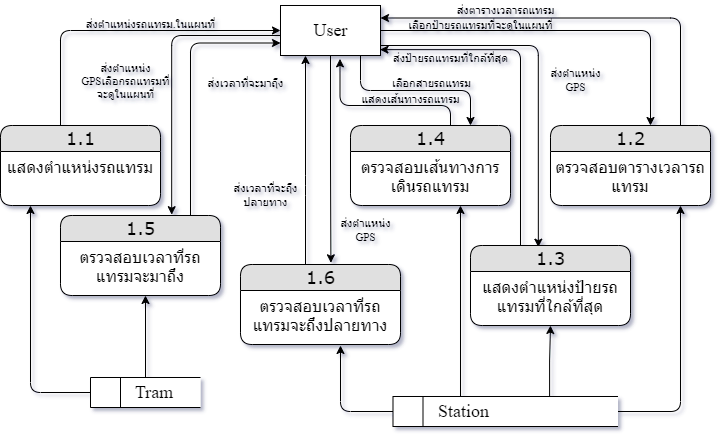

The diagram above was exported from draw.io. Its source (the exported page's mxGraphModel, read from the mxfile embedded in the PNG):
<mxGraphModel dx="868" dy="393" grid="1" gridSize="10" guides="1" tooltips="1" connect="1" arrows="1" fold="1" page="1" pageScale="1" pageWidth="850" pageHeight="1100" math="0" shadow="0">
  <root>
    <mxCell id="Fjr-_KzVFE_tt_vE0EkQ-0" />
    <mxCell id="Fjr-_KzVFE_tt_vE0EkQ-1" parent="Fjr-_KzVFE_tt_vE0EkQ-0" />
    <mxCell id="8Y1201ACGDfI3e8PTe_a-64" style="edgeStyle=orthogonalEdgeStyle;rounded=1;orthogonalLoop=1;jettySize=auto;html=1;entryX=0.625;entryY=0;entryDx=0;entryDy=0;entryPerimeter=0;fontFamily=Times New Roman;fontSize=14;" parent="Fjr-_KzVFE_tt_vE0EkQ-1" source="_keRz1HP2blo-GmXOC_X-0" target="8Y1201ACGDfI3e8PTe_a-10" edge="1">
      <mxGeometry relative="1" as="geometry" />
    </mxCell>
    <mxCell id="8Y1201ACGDfI3e8PTe_a-72" style="edgeStyle=orthogonalEdgeStyle;rounded=1;orthogonalLoop=1;jettySize=auto;html=1;entryX=0.424;entryY=0.021;entryDx=0;entryDy=0;fontFamily=Times New Roman;fontSize=11;entryPerimeter=0;" parent="Fjr-_KzVFE_tt_vE0EkQ-1" source="_keRz1HP2blo-GmXOC_X-0" target="8Y1201ACGDfI3e8PTe_a-70" edge="1">
      <mxGeometry relative="1" as="geometry">
        <Array as="points">
          <mxPoint x="678" y="90" />
        </Array>
      </mxGeometry>
    </mxCell>
    <mxCell id="8Y1201ACGDfI3e8PTe_a-80" style="edgeStyle=orthogonalEdgeStyle;rounded=1;orthogonalLoop=1;jettySize=auto;html=1;entryX=0.75;entryY=0;entryDx=0;entryDy=0;fontFamily=Times New Roman;fontSize=11;" parent="Fjr-_KzVFE_tt_vE0EkQ-1" source="_keRz1HP2blo-GmXOC_X-0" target="8Y1201ACGDfI3e8PTe_a-78" edge="1">
      <mxGeometry relative="1" as="geometry">
        <Array as="points">
          <mxPoint x="500" y="135" />
          <mxPoint x="610" y="135" />
        </Array>
      </mxGeometry>
    </mxCell>
    <mxCell id="0p4nHU7kGswDBdWJuKCn-2" style="edgeStyle=orthogonalEdgeStyle;rounded=1;orthogonalLoop=1;jettySize=auto;html=1;entryX=0.695;entryY=-0.01;entryDx=0;entryDy=0;entryPerimeter=0;fontFamily=Times New Roman;fontSize=11;" parent="Fjr-_KzVFE_tt_vE0EkQ-1" source="_keRz1HP2blo-GmXOC_X-0" target="0p4nHU7kGswDBdWJuKCn-0" edge="1">
      <mxGeometry relative="1" as="geometry">
        <Array as="points">
          <mxPoint x="311" y="80" />
        </Array>
      </mxGeometry>
    </mxCell>
    <mxCell id="0p4nHU7kGswDBdWJuKCn-11" style="edgeStyle=orthogonalEdgeStyle;rounded=1;orthogonalLoop=1;jettySize=auto;html=1;entryX=0.565;entryY=-0.021;entryDx=0;entryDy=0;entryPerimeter=0;fontFamily=Times New Roman;fontSize=11;" parent="Fjr-_KzVFE_tt_vE0EkQ-1" source="_keRz1HP2blo-GmXOC_X-0" target="0p4nHU7kGswDBdWJuKCn-9" edge="1">
      <mxGeometry relative="1" as="geometry" />
    </mxCell>
    <mxCell id="_keRz1HP2blo-GmXOC_X-0" value="User" style="html=1;dashed=0;whitespace=wrap;fontFamily=Times New Roman;fontSize=18;align=center;" parent="Fjr-_KzVFE_tt_vE0EkQ-1" vertex="1">
      <mxGeometry x="420" y="50" width="100" height="50" as="geometry" />
    </mxCell>
    <mxCell id="8Y1201ACGDfI3e8PTe_a-5" style="edgeStyle=orthogonalEdgeStyle;rounded=1;orthogonalLoop=1;jettySize=auto;html=1;fontFamily=Times New Roman;fontSize=18;" parent="Fjr-_KzVFE_tt_vE0EkQ-1" source="XSJAbNPULYJsZKqj9y9b-0" edge="1">
      <mxGeometry relative="1" as="geometry">
        <mxPoint x="170" y="250" as="targetPoint" />
      </mxGeometry>
    </mxCell>
    <mxCell id="vzHyj0R-wTTTxFfmyDqv-1" style="edgeStyle=orthogonalEdgeStyle;rounded=0;orthogonalLoop=1;jettySize=auto;html=1;" parent="Fjr-_KzVFE_tt_vE0EkQ-1" source="XSJAbNPULYJsZKqj9y9b-0" edge="1">
      <mxGeometry relative="1" as="geometry">
        <mxPoint x="285" y="340" as="targetPoint" />
      </mxGeometry>
    </mxCell>
    <mxCell id="XSJAbNPULYJsZKqj9y9b-0" value="&lt;blockquote style=&quot;margin: 0 0 0 40px ; border: none ; padding: 0px&quot;&gt;Tram&lt;/blockquote&gt;" style="html=1;dashed=0;whitespace=wrap;shape=mxgraph.dfd.dataStoreID;align=left;spacingLeft=3;points=[[0,0],[0.5,0],[1,0],[0,0.5],[1,0.5],[0,1],[0.5,1],[1,1]];fontFamily=Times New Roman;fontSize=18;" parent="Fjr-_KzVFE_tt_vE0EkQ-1" vertex="1">
      <mxGeometry x="230" y="422" width="110" height="30" as="geometry" />
    </mxCell>
    <mxCell id="8Y1201ACGDfI3e8PTe_a-12" style="edgeStyle=orthogonalEdgeStyle;rounded=1;orthogonalLoop=1;jettySize=auto;html=1;fontFamily=Times New Roman;fontSize=14;" parent="Fjr-_KzVFE_tt_vE0EkQ-1" source="Wra8Q4rei845PSqFartt-0" edge="1">
      <mxGeometry relative="1" as="geometry">
        <mxPoint x="820" y="250" as="targetPoint" />
      </mxGeometry>
    </mxCell>
    <mxCell id="8Y1201ACGDfI3e8PTe_a-84" style="edgeStyle=orthogonalEdgeStyle;rounded=1;orthogonalLoop=1;jettySize=auto;html=1;fontFamily=Times New Roman;fontSize=11;" parent="Fjr-_KzVFE_tt_vE0EkQ-1" source="Wra8Q4rei845PSqFartt-0" edge="1">
      <mxGeometry relative="1" as="geometry">
        <mxPoint x="600" y="250" as="targetPoint" />
        <Array as="points">
          <mxPoint x="600" y="470" />
          <mxPoint x="600" y="470" />
        </Array>
      </mxGeometry>
    </mxCell>
    <mxCell id="0p4nHU7kGswDBdWJuKCn-15" style="edgeStyle=orthogonalEdgeStyle;rounded=1;orthogonalLoop=1;jettySize=auto;html=1;fontFamily=Times New Roman;fontSize=11;" parent="Fjr-_KzVFE_tt_vE0EkQ-1" source="Wra8Q4rei845PSqFartt-0" edge="1">
      <mxGeometry relative="1" as="geometry">
        <mxPoint x="480" y="390" as="targetPoint" />
      </mxGeometry>
    </mxCell>
    <mxCell id="vzHyj0R-wTTTxFfmyDqv-0" style="edgeStyle=orthogonalEdgeStyle;rounded=0;orthogonalLoop=1;jettySize=auto;html=1;exitX=0.696;exitY=0.067;exitDx=0;exitDy=0;exitPerimeter=0;" parent="Fjr-_KzVFE_tt_vE0EkQ-1" source="Wra8Q4rei845PSqFartt-0" edge="1">
      <mxGeometry relative="1" as="geometry">
        <mxPoint x="690" y="370" as="targetPoint" />
      </mxGeometry>
    </mxCell>
    <mxCell id="Wra8Q4rei845PSqFartt-0" value="&lt;span&gt;&#09;&lt;/span&gt;&lt;blockquote style=&quot;margin: 0 0 0 40px ; border: none ; padding: 0px&quot;&gt;Station&lt;/blockquote&gt;" style="html=1;dashed=0;whitespace=wrap;shape=mxgraph.dfd.dataStoreID;align=left;spacingLeft=3;points=[[0,0],[0.5,0],[1,0],[0,0.5],[1,0.5],[0,1],[0.5,1],[1,1]];fontFamily=Times New Roman;fontSize=18;" parent="Fjr-_KzVFE_tt_vE0EkQ-1" vertex="1">
      <mxGeometry x="532.5" y="441" width="225" height="30" as="geometry" />
    </mxCell>
    <mxCell id="8Y1201ACGDfI3e8PTe_a-68" style="edgeStyle=orthogonalEdgeStyle;rounded=1;orthogonalLoop=1;jettySize=auto;html=1;entryX=0;entryY=0.5;entryDx=0;entryDy=0;fontFamily=Times New Roman;fontSize=11;" parent="Fjr-_KzVFE_tt_vE0EkQ-1" source="8Y1201ACGDfI3e8PTe_a-0" target="_keRz1HP2blo-GmXOC_X-0" edge="1">
      <mxGeometry relative="1" as="geometry">
        <Array as="points">
          <mxPoint x="200" y="75" />
        </Array>
      </mxGeometry>
    </mxCell>
    <mxCell id="8Y1201ACGDfI3e8PTe_a-0" value="&lt;font style=&quot;font-size: 18px&quot;&gt;1.1&lt;br&gt;&lt;/font&gt;" style="swimlane;html=1;fontStyle=0;childLayout=stackLayout;horizontal=1;startSize=26;fillColor=#e0e0e0;horizontalStack=0;resizeParent=1;resizeLast=0;collapsible=1;marginBottom=0;swimlaneFillColor=#ffffff;align=center;rounded=1;shadow=0;comic=0;labelBackgroundColor=none;strokeWidth=1;fontFamily=Verdana;fontSize=12" parent="Fjr-_KzVFE_tt_vE0EkQ-1" vertex="1">
      <mxGeometry x="140" y="170" width="160" height="80" as="geometry" />
    </mxCell>
    <mxCell id="8Y1201ACGDfI3e8PTe_a-1" value="&lt;span style=&quot;font-size: 16px&quot;&gt;แสดงตำแหน่งรถแทรม&lt;/span&gt;" style="text;html=1;strokeColor=none;fillColor=none;spacingLeft=4;spacingRight=4;whiteSpace=wrap;overflow=hidden;rotatable=0;points=[[0,0.5],[1,0.5]];portConstraint=eastwest;align=center;" parent="8Y1201ACGDfI3e8PTe_a-0" vertex="1">
      <mxGeometry y="26" width="160" height="44" as="geometry" />
    </mxCell>
    <mxCell id="8Y1201ACGDfI3e8PTe_a-13" style="edgeStyle=orthogonalEdgeStyle;rounded=1;orthogonalLoop=1;jettySize=auto;html=1;entryX=1;entryY=0.25;entryDx=0;entryDy=0;fontFamily=Times New Roman;fontSize=14;" parent="Fjr-_KzVFE_tt_vE0EkQ-1" source="8Y1201ACGDfI3e8PTe_a-10" target="_keRz1HP2blo-GmXOC_X-0" edge="1">
      <mxGeometry relative="1" as="geometry">
        <Array as="points">
          <mxPoint x="820" y="63" />
        </Array>
      </mxGeometry>
    </mxCell>
    <mxCell id="8Y1201ACGDfI3e8PTe_a-10" value="&lt;font style=&quot;font-size: 18px&quot;&gt;1.2&lt;br&gt;&lt;/font&gt;" style="swimlane;html=1;fontStyle=0;childLayout=stackLayout;horizontal=1;startSize=26;fillColor=#e0e0e0;horizontalStack=0;resizeParent=1;resizeLast=0;collapsible=1;marginBottom=0;swimlaneFillColor=#ffffff;align=center;rounded=1;shadow=0;comic=0;labelBackgroundColor=none;strokeWidth=1;fontFamily=Verdana;fontSize=12" parent="Fjr-_KzVFE_tt_vE0EkQ-1" vertex="1">
      <mxGeometry x="690" y="170" width="160" height="80" as="geometry" />
    </mxCell>
    <mxCell id="8Y1201ACGDfI3e8PTe_a-11" value="&lt;span style=&quot;font-size: 16px&quot;&gt;ตรวจสอบตารางเวลารถแทรม&lt;/span&gt;" style="text;html=1;strokeColor=none;fillColor=none;spacingLeft=4;spacingRight=4;whiteSpace=wrap;overflow=hidden;rotatable=0;points=[[0,0.5],[1,0.5]];portConstraint=eastwest;align=center;" parent="8Y1201ACGDfI3e8PTe_a-10" vertex="1">
      <mxGeometry y="26" width="160" height="44" as="geometry" />
    </mxCell>
    <mxCell id="8Y1201ACGDfI3e8PTe_a-65" value="&lt;font style=&quot;font-size: 11px&quot;&gt;ส่งตารางเวลารถแทรม&lt;/font&gt;" style="text;html=1;align=center;verticalAlign=middle;resizable=0;points=[];autosize=1;strokeColor=none;fillColor=none;fontSize=14;fontFamily=Times New Roman;" parent="Fjr-_KzVFE_tt_vE0EkQ-1" vertex="1">
      <mxGeometry x="590" y="45" width="110" height="20" as="geometry" />
    </mxCell>
    <mxCell id="8Y1201ACGDfI3e8PTe_a-66" value="&lt;font style=&quot;font-size: 11px&quot;&gt;เลือกป้ายรถแทรมที่จะดูในแผนที่&lt;/font&gt;" style="text;html=1;align=center;verticalAlign=middle;resizable=0;points=[];autosize=1;strokeColor=none;fillColor=none;fontSize=14;fontFamily=Times New Roman;" parent="Fjr-_KzVFE_tt_vE0EkQ-1" vertex="1">
      <mxGeometry x="540" y="60" width="160" height="20" as="geometry" />
    </mxCell>
    <mxCell id="8Y1201ACGDfI3e8PTe_a-9" value="&lt;font style=&quot;font-size: 11px&quot;&gt;ส่งตำแหน่งรถแทรม.ในแผนที่&lt;/font&gt;" style="text;html=1;align=center;verticalAlign=middle;resizable=0;points=[];autosize=1;strokeColor=none;fillColor=none;fontSize=14;fontFamily=Times New Roman;" parent="Fjr-_KzVFE_tt_vE0EkQ-1" vertex="1">
      <mxGeometry x="220" y="59" width="140" height="20" as="geometry" />
    </mxCell>
    <mxCell id="8Y1201ACGDfI3e8PTe_a-74" style="edgeStyle=orthogonalEdgeStyle;rounded=1;orthogonalLoop=1;jettySize=auto;html=1;entryX=0.995;entryY=0.883;entryDx=0;entryDy=0;entryPerimeter=0;fontFamily=Times New Roman;fontSize=11;" parent="Fjr-_KzVFE_tt_vE0EkQ-1" source="8Y1201ACGDfI3e8PTe_a-70" target="_keRz1HP2blo-GmXOC_X-0" edge="1">
      <mxGeometry relative="1" as="geometry">
        <Array as="points">
          <mxPoint x="660" y="94" />
        </Array>
      </mxGeometry>
    </mxCell>
    <mxCell id="8Y1201ACGDfI3e8PTe_a-70" value="&lt;font style=&quot;font-size: 18px&quot;&gt;1.3&lt;br&gt;&lt;/font&gt;" style="swimlane;html=1;fontStyle=0;childLayout=stackLayout;horizontal=1;startSize=26;fillColor=#e0e0e0;horizontalStack=0;resizeParent=1;resizeLast=0;collapsible=1;marginBottom=0;swimlaneFillColor=#ffffff;align=center;rounded=1;shadow=0;comic=0;labelBackgroundColor=none;strokeWidth=1;fontFamily=Verdana;fontSize=12" parent="Fjr-_KzVFE_tt_vE0EkQ-1" vertex="1">
      <mxGeometry x="610" y="290" width="160" height="80" as="geometry" />
    </mxCell>
    <mxCell id="8Y1201ACGDfI3e8PTe_a-71" value="&lt;span style=&quot;font-size: 16px&quot;&gt;แสดงตำแหน่งป้ายรถแทรมที่ใกล้ที่สุด&lt;/span&gt;" style="text;html=1;strokeColor=none;fillColor=none;spacingLeft=4;spacingRight=4;whiteSpace=wrap;overflow=hidden;rotatable=0;points=[[0,0.5],[1,0.5]];portConstraint=eastwest;align=center;" parent="8Y1201ACGDfI3e8PTe_a-70" vertex="1">
      <mxGeometry y="26" width="160" height="44" as="geometry" />
    </mxCell>
    <mxCell id="8Y1201ACGDfI3e8PTe_a-75" value="ส่งตำแหน่ง&lt;br&gt;GPS" style="text;html=1;align=center;verticalAlign=middle;resizable=0;points=[];autosize=1;strokeColor=none;fillColor=none;fontSize=11;fontFamily=Times New Roman;" parent="Fjr-_KzVFE_tt_vE0EkQ-1" vertex="1">
      <mxGeometry x="680" y="110" width="70" height="30" as="geometry" />
    </mxCell>
    <mxCell id="8Y1201ACGDfI3e8PTe_a-76" value="&lt;font style=&quot;font-size: 11px&quot;&gt;ส่งป้ายรถแทรมที่ใกล้ที่สุด&lt;/font&gt;" style="text;html=1;align=center;verticalAlign=middle;resizable=0;points=[];autosize=1;strokeColor=none;fillColor=none;fontSize=14;fontFamily=Times New Roman;" parent="Fjr-_KzVFE_tt_vE0EkQ-1" vertex="1">
      <mxGeometry x="525" y="93" width="130" height="20" as="geometry" />
    </mxCell>
    <mxCell id="8Y1201ACGDfI3e8PTe_a-81" style="edgeStyle=orthogonalEdgeStyle;rounded=1;orthogonalLoop=1;jettySize=auto;html=1;entryX=0.595;entryY=1.067;entryDx=0;entryDy=0;entryPerimeter=0;fontFamily=Times New Roman;fontSize=11;" parent="Fjr-_KzVFE_tt_vE0EkQ-1" source="8Y1201ACGDfI3e8PTe_a-78" target="_keRz1HP2blo-GmXOC_X-0" edge="1">
      <mxGeometry relative="1" as="geometry">
        <Array as="points">
          <mxPoint x="590" y="150" />
          <mxPoint x="480" y="150" />
        </Array>
      </mxGeometry>
    </mxCell>
    <mxCell id="8Y1201ACGDfI3e8PTe_a-78" value="&lt;font style=&quot;font-size: 18px&quot;&gt;1.4&lt;br&gt;&lt;/font&gt;" style="swimlane;html=1;fontStyle=0;childLayout=stackLayout;horizontal=1;startSize=26;fillColor=#e0e0e0;horizontalStack=0;resizeParent=1;resizeLast=0;collapsible=1;marginBottom=0;swimlaneFillColor=#ffffff;align=center;rounded=1;shadow=0;comic=0;labelBackgroundColor=none;strokeWidth=1;fontFamily=Verdana;fontSize=12" parent="Fjr-_KzVFE_tt_vE0EkQ-1" vertex="1">
      <mxGeometry x="490" y="170" width="160" height="80" as="geometry" />
    </mxCell>
    <mxCell id="8Y1201ACGDfI3e8PTe_a-79" value="&lt;span style=&quot;font-size: 16px&quot;&gt;ตรวจสอบเส้นทางการเดินรถแทรม&lt;/span&gt;" style="text;html=1;strokeColor=none;fillColor=none;spacingLeft=4;spacingRight=4;whiteSpace=wrap;overflow=hidden;rotatable=0;points=[[0,0.5],[1,0.5]];portConstraint=eastwest;align=center;" parent="8Y1201ACGDfI3e8PTe_a-78" vertex="1">
      <mxGeometry y="26" width="160" height="44" as="geometry" />
    </mxCell>
    <mxCell id="8Y1201ACGDfI3e8PTe_a-82" value="&lt;font style=&quot;font-size: 11px&quot;&gt;เลือกสายรถแทรม&lt;/font&gt;" style="text;html=1;align=center;verticalAlign=middle;resizable=0;points=[];autosize=1;strokeColor=none;fillColor=none;fontSize=14;fontFamily=Times New Roman;" parent="Fjr-_KzVFE_tt_vE0EkQ-1" vertex="1">
      <mxGeometry x="526" y="118" width="90" height="20" as="geometry" />
    </mxCell>
    <mxCell id="8Y1201ACGDfI3e8PTe_a-83" value="&lt;span style=&quot;font-size: 11px&quot;&gt;แสดงเส้นทางรถแทรม&lt;/span&gt;" style="text;html=1;align=center;verticalAlign=middle;resizable=0;points=[];autosize=1;strokeColor=none;fillColor=none;fontSize=14;fontFamily=Times New Roman;" parent="Fjr-_KzVFE_tt_vE0EkQ-1" vertex="1">
      <mxGeometry x="495" y="134" width="110" height="20" as="geometry" />
    </mxCell>
    <mxCell id="0p4nHU7kGswDBdWJuKCn-4" style="edgeStyle=orthogonalEdgeStyle;rounded=1;orthogonalLoop=1;jettySize=auto;html=1;fontFamily=Times New Roman;fontSize=11;entryX=0;entryY=0.75;entryDx=0;entryDy=0;" parent="Fjr-_KzVFE_tt_vE0EkQ-1" source="0p4nHU7kGswDBdWJuKCn-0" target="_keRz1HP2blo-GmXOC_X-0" edge="1">
      <mxGeometry relative="1" as="geometry">
        <mxPoint x="400" y="150" as="targetPoint" />
        <Array as="points">
          <mxPoint x="330" y="88" />
        </Array>
      </mxGeometry>
    </mxCell>
    <mxCell id="0p4nHU7kGswDBdWJuKCn-0" value="&lt;font style=&quot;font-size: 18px&quot;&gt;1.5&lt;br&gt;&lt;/font&gt;" style="swimlane;html=1;fontStyle=0;childLayout=stackLayout;horizontal=1;startSize=26;fillColor=#e0e0e0;horizontalStack=0;resizeParent=1;resizeLast=0;collapsible=1;marginBottom=0;swimlaneFillColor=#ffffff;align=center;rounded=1;shadow=0;comic=0;labelBackgroundColor=none;strokeWidth=1;fontFamily=Verdana;fontSize=12" parent="Fjr-_KzVFE_tt_vE0EkQ-1" vertex="1">
      <mxGeometry x="200" y="260" width="160" height="80" as="geometry" />
    </mxCell>
    <mxCell id="0p4nHU7kGswDBdWJuKCn-1" value="&lt;span style=&quot;font-size: 16px&quot;&gt;ตรวจสอบเวลาที่รถ&lt;br&gt;แทรมจะมาถึง&lt;/span&gt;" style="text;html=1;strokeColor=none;fillColor=none;spacingLeft=4;spacingRight=4;whiteSpace=wrap;overflow=hidden;rotatable=0;points=[[0,0.5],[1,0.5]];portConstraint=eastwest;align=center;" parent="0p4nHU7kGswDBdWJuKCn-0" vertex="1">
      <mxGeometry y="26" width="160" height="44" as="geometry" />
    </mxCell>
    <mxCell id="0p4nHU7kGswDBdWJuKCn-3" value="ส่งตำแหน่ง&lt;br&gt;GPSเลือกรถแทรมที่&lt;br&gt;จะดูในแผนที่" style="text;html=1;align=center;verticalAlign=middle;resizable=0;points=[];autosize=1;strokeColor=none;fillColor=none;fontSize=11;fontFamily=Times New Roman;" parent="Fjr-_KzVFE_tt_vE0EkQ-1" vertex="1">
      <mxGeometry x="215" y="106" width="100" height="40" as="geometry" />
    </mxCell>
    <mxCell id="0p4nHU7kGswDBdWJuKCn-5" value="ส่งเวลาที่จะมาถุึง" style="text;html=1;align=center;verticalAlign=middle;resizable=0;points=[];autosize=1;strokeColor=none;fillColor=none;fontSize=11;fontFamily=Times New Roman;" parent="Fjr-_KzVFE_tt_vE0EkQ-1" vertex="1">
      <mxGeometry x="340" y="118" width="90" height="20" as="geometry" />
    </mxCell>
    <mxCell id="0p4nHU7kGswDBdWJuKCn-12" style="edgeStyle=orthogonalEdgeStyle;rounded=1;orthogonalLoop=1;jettySize=auto;html=1;entryX=0.25;entryY=1;entryDx=0;entryDy=0;fontFamily=Times New Roman;fontSize=11;" parent="Fjr-_KzVFE_tt_vE0EkQ-1" source="0p4nHU7kGswDBdWJuKCn-9" target="_keRz1HP2blo-GmXOC_X-0" edge="1">
      <mxGeometry relative="1" as="geometry">
        <Array as="points">
          <mxPoint x="445" y="230" />
          <mxPoint x="445" y="230" />
        </Array>
      </mxGeometry>
    </mxCell>
    <mxCell id="0p4nHU7kGswDBdWJuKCn-9" value="&lt;font style=&quot;font-size: 18px&quot;&gt;1.6&lt;br&gt;&lt;/font&gt;" style="swimlane;html=1;fontStyle=0;childLayout=stackLayout;horizontal=1;startSize=26;fillColor=#e0e0e0;horizontalStack=0;resizeParent=1;resizeLast=0;collapsible=1;marginBottom=0;swimlaneFillColor=#ffffff;align=center;rounded=1;shadow=0;comic=0;labelBackgroundColor=none;strokeWidth=1;fontFamily=Verdana;fontSize=12" parent="Fjr-_KzVFE_tt_vE0EkQ-1" vertex="1">
      <mxGeometry x="380" y="309" width="160" height="80" as="geometry" />
    </mxCell>
    <mxCell id="0p4nHU7kGswDBdWJuKCn-10" value="&lt;span style=&quot;font-size: 16px&quot;&gt;ตรวจสอบเวลาที่รถ&lt;br&gt;แทรมจะถึงปลายทาง&lt;/span&gt;" style="text;html=1;strokeColor=none;fillColor=none;spacingLeft=4;spacingRight=4;whiteSpace=wrap;overflow=hidden;rotatable=0;points=[[0,0.5],[1,0.5]];portConstraint=eastwest;align=center;" parent="0p4nHU7kGswDBdWJuKCn-9" vertex="1">
      <mxGeometry y="26" width="160" height="44" as="geometry" />
    </mxCell>
    <mxCell id="0p4nHU7kGswDBdWJuKCn-13" value="ส่งตำแหน่ง&lt;br&gt;GPS" style="text;html=1;align=center;verticalAlign=middle;resizable=0;points=[];autosize=1;strokeColor=none;fillColor=none;fontSize=11;fontFamily=Times New Roman;" parent="Fjr-_KzVFE_tt_vE0EkQ-1" vertex="1">
      <mxGeometry x="470" y="260" width="70" height="30" as="geometry" />
    </mxCell>
    <mxCell id="0p4nHU7kGswDBdWJuKCn-14" value="ส่งเวลาที่จะถุึง&lt;br&gt;ปลายทาง" style="text;html=1;align=center;verticalAlign=middle;resizable=0;points=[];autosize=1;strokeColor=none;fillColor=none;fontSize=11;fontFamily=Times New Roman;" parent="Fjr-_KzVFE_tt_vE0EkQ-1" vertex="1">
      <mxGeometry x="365" y="225" width="80" height="30" as="geometry" />
    </mxCell>
  </root>
</mxGraphModel>